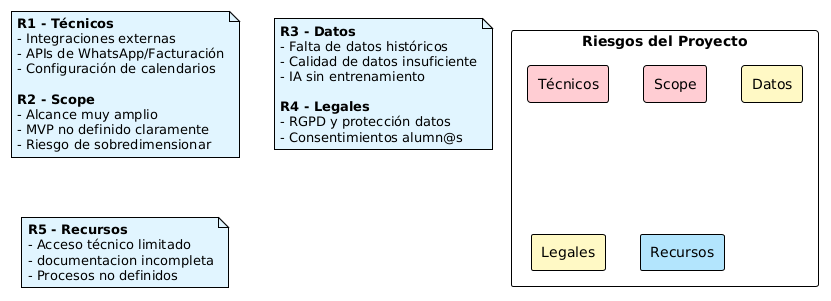

The diagram above was rendered by PlantUML. Its source (embedded in the PNG):
@startuml
!theme plain

skinparam entityBackgroundColor #FFECB3
skinparam noteBackgroundColor #E1F5FE

rectangle "Riesgos del Proyecto" {
    rectangle "Técnicos" as R1 #FFCDD2
    rectangle "Scope" as R2 #FFCDD2
    rectangle "Datos" as R3 #FFF9C4
    rectangle "Legales" as R4 #FFF9C4
    rectangle "Recursos" as R5 #B3E5FC
}

note as N1
  **R1 - Técnicos**
  - Integraciones externas
  - APIs de WhatsApp/Facturación
  - Configuración de calendarios
  
  **R2 - Scope**
  - Alcance muy amplio
  - MVP no definido claramente
  - Riesgo de sobredimensionar
end note

note as N2
  **R3 - Datos**
  - Falta de datos históricos
  - Calidad de datos insuficiente
  - IA sin entrenamiento
  
  **R4 - Legales**
  - RGPD y protección datos
  - Consentimientos alumn@s
end note

note as N3
  **R5 - Recursos**
  - Acceso técnico limitado
  - documentacion incompleta
  - Procesos no definidos
end note
@enduml